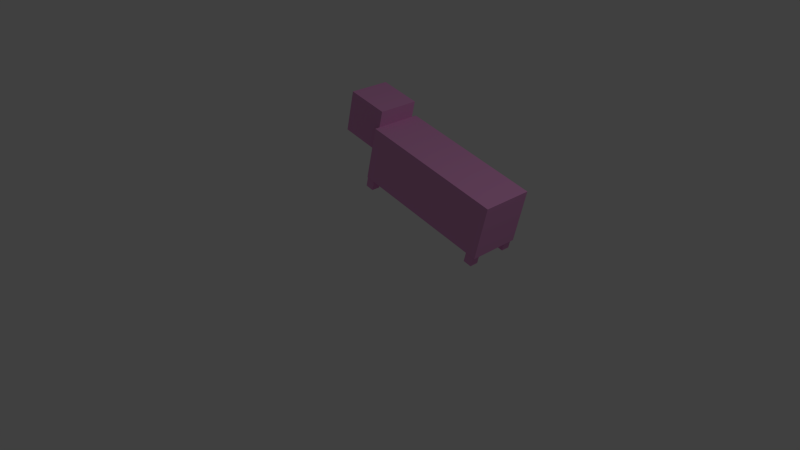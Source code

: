 # Source: cerdo.blend  (saved by Blender 2.69.0; exported with 4.5.12 LTS)
import bpy
from mathutils import Matrix  # noqa: F401  (used for matrix-valued properties, if any)

bpy.ops.wm.read_factory_settings(use_empty=True)
scene = bpy.context.scene
scene.name = 'Scene'

# ---- collections
col_collection_1 = bpy.data.collections.new('Collection 1'); scene.collection.children.link(col_collection_1)

# ---- materials (node trees are filled in below, after node groups)
mat_ojocerinii = bpy.data.materials.new('OjoCerIniI')
mat_ojocerinii.alpha_threshold = 0.0
mat_ojocerinii.use_transparent_shadow = False
mat_ojocerinii.diffuse_color = (0.0, 0.0, 0.0, 1.0)
mat_ojocerinii.roughness = 0.5
mat_ojocerinii.line_color = (0.0, 0.0, 0.0, 1.0)
mat_cuerpocerdoini = bpy.data.materials.new('CuerpoCerdoIni')
mat_cuerpocerdoini.alpha_threshold = 0.0
mat_cuerpocerdoini.use_transparent_shadow = False
mat_cuerpocerdoini.diffuse_color = (0.8, 0.3394, 0.6632, 1.0)
mat_cuerpocerdoini.roughness = 0.5
mat_cuerpocerdoini.line_color = (0.0, 0.0, 0.0, 1.0)
mat_ojocinid = bpy.data.materials.new('OJoCIniD')
mat_ojocinid.alpha_threshold = 0.0
mat_ojocinid.use_transparent_shadow = False
mat_ojocinid.diffuse_color = (0.0, 0.0, 0.0, 1.0)
mat_ojocinid.roughness = 0.5
mat_ojocinid.line_color = (0.0, 0.0, 0.0, 1.0)

# ---- material node trees

# ---- world
world_world = bpy.data.worlds.new('World'); scene.world = world_world
world_world.color = (0.05088, 0.05088, 0.05088)
world_world.use_sun_shadow = False
world_world.sun_shadow_jitter_overblur = 0.0
world_world.cycles.sampling_method = 'MANUAL'
world_world.cycles.sample_map_resolution = 256

# ---- cameras
cam_camera = bpy.data.cameras.new('Camera')
cam_camera.clip_end = 100.0
cam_camera.lens = 35.0
cam_camera.sensor_width = 32.0
cam_camera.sensor_height = 18.0
cam_camera.ortho_scale = 7.314
cam_camera.dof.focus_distance = 0.0
cam_camera.dof.aperture_fstop = 128.0

# ---- lights
light_lamp = bpy.data.lights.new('Lamp', 'POINT')
light_lamp.transmission_factor = 0.0
light_lamp.cutoff_distance = 30.0
light_lamp.energy = 100.0
light_lamp.shadow_buffer_clip_start = 1.001
light_lamp.shadow_soft_size = 0.1
light_lamp.shadow_maximum_resolution = 0.006
light_lamp.use_absolute_resolution = True
light_lamp.cycles.use_multiple_importance_sampling = False

# ---- meshes
me_cerdoini = bpy.data.meshes.new('CerdoIni')
me_cerdoini.from_pydata([(-0.3784, -0.1351, 1.149), (-0.4449, -0.09335, 1.121), (-0.3679, -0.06754, 1.102), (-0.3203, -0.1351, 1.089), (-0.3679, -0.2027, 1.102), (-0.4449, -0.1769, 1.121), (-0.4279, -0.06754, 1.043), (-0.3509, -0.09335, 1.024), (-0.3509, -0.1769, 1.024), (-0.4279, -0.2027, 1.043), (-0.4755, -0.1351, 1.055), (-0.4174, -0.1351, 0.9955), (-0.3688, -0.0954, 1.135), (-0.4141, -0.1106, 1.146), (-0.4079, -0.07085, 1.118), (-0.4531, -0.1351, 1.13), (-0.4141, -0.1597, 1.146), (-0.3408, -0.1351, 1.128), (-0.3346, -0.0954, 1.1), (-0.3688, -0.1748, 1.135), (-0.3346, -0.1748, 1.1), (-0.4079, -0.1994, 1.118), (-0.4711, -0.1106, 1.091), (-0.4711, -0.1597, 1.091), (-0.3979, -0.05568, 1.072), (-0.4431, -0.07085, 1.084), (-0.3246, -0.1106, 1.054), (-0.3526, -0.07085, 1.061), (-0.3526, -0.1994, 1.061), (-0.3246, -0.1597, 1.054), (-0.4431, -0.1994, 1.084), (-0.3979, -0.2146, 1.072), (-0.4611, -0.0954, 1.045), (-0.3879, -0.07085, 1.027), (-0.3426, -0.1351, 1.015), (-0.3879, -0.1994, 1.027), (-0.4611, -0.1748, 1.045), (-0.427, -0.0954, 1.01), (-0.4549, -0.1351, 1.017), (-0.3817, -0.1106, 0.9987), (-0.3817, -0.1597, 0.9987), (-0.427, -0.1748, 1.01), (-0.4972, -0.2425, 0.9299), (-0.3892, -0.2425, 0.9026), (-0.4998, -0.2436, 0.9194), (-0.3919, -0.2436, 0.892), (-0.5024, -0.2467, 0.9092), (-0.3945, -0.2467, 0.8819), (-0.5048, -0.2519, 0.8999), (-0.3968, -0.2519, 0.8726), (-0.5068, -0.2588, 0.8917), (-0.3989, -0.2588, 0.8644), (-0.5085, -0.2672, 0.885), (-0.4006, -0.2672, 0.8577), (-0.5098, -0.2769, 0.88), (-0.4019, -0.2769, 0.8527), (-0.5106, -0.2873, 0.877), (-0.4026, -0.2873, 0.8496), (-0.5108, -0.2982, 0.8759), (-0.4029, -0.2982, 0.8486), (-0.5106, -0.309, 0.877), (-0.4026, -0.309, 0.8496), (-0.5098, -0.3195, 0.88), (-0.4019, -0.3195, 0.8527), (-0.5085, -0.3291, 0.885), (-0.4006, -0.3291, 0.8577), (-0.5068, -0.3375, 0.8917), (-0.3989, -0.3375, 0.8644), (-0.5048, -0.3444, 0.8999), (-0.3968, -0.3444, 0.8726), (-0.5024, -0.3496, 0.9092), (-0.3945, -0.3496, 0.8819), (-0.4998, -0.3528, 0.9194), (-0.3919, -0.3528, 0.892), (-0.4972, -0.3538, 0.9299), (-0.3892, -0.3538, 0.9026), (-0.4945, -0.3528, 0.9404), (-0.3866, -0.3528, 0.9131), (-0.4919, -0.3496, 0.9505), (-0.384, -0.3496, 0.9232), (-0.4896, -0.3444, 0.9599), (-0.3817, -0.3444, 0.9326), (-0.4875, -0.3375, 0.968), (-0.3796, -0.3375, 0.9407), (-0.4858, -0.3291, 0.9748), (-0.3779, -0.3291, 0.9474), (-0.4846, -0.3195, 0.9797), (-0.3766, -0.3195, 0.9524), (-0.4838, -0.309, 0.9828), (-0.3758, -0.309, 0.9555), (-0.4835, -0.2982, 0.9839), (-0.3756, -0.2982, 0.9565), (-0.4838, -0.2873, 0.9828), (-0.3758, -0.2873, 0.9555), (-0.4846, -0.2769, 0.9797), (-0.3766, -0.2769, 0.9524), (-0.4858, -0.2672, 0.9748), (-0.3779, -0.2672, 0.9474), (-0.4875, -0.2588, 0.968), (-0.3796, -0.2588, 0.9407), (-0.4896, -0.2519, 0.9599), (-0.3817, -0.2519, 0.9326), (-0.4919, -0.2467, 0.9505), (-0.384, -0.2467, 0.9232), (-0.4945, -0.2436, 0.9404), (-0.3866, -0.2436, 0.9131), (0.09457, 0.05984, 0.1298), (0.09457, -0.05984, 0.1298), (-0.02146, -0.05984, 0.1592), (-0.02146, 0.05984, 0.1592), (0.05801, 0.05984, -0.01468), (0.05801, -0.05984, -0.01468), (-0.05801, -0.05984, 0.01468), (-0.05801, 0.05984, 0.01468), (-0.4971, -0.5883, 0.6805), (-0.4971, -0.008015, 0.6805), (0.0655, -0.008015, 0.5381), (0.0655, -0.5883, 0.5381), (-0.3547, -0.5883, 1.243), (-0.3547, -0.008015, 1.243), (0.2078, -0.008015, 1.101), (0.2078, -0.5883, 1.101), (1.906, 0.06311, -0.3432), (1.906, -0.6594, -0.3432), (-0.03337, -0.6594, 0.1473), (-0.03337, 0.06311, 0.1473), (2.09, 0.06311, 0.3866), (2.09, -0.6594, 0.3866), (0.1513, -0.6594, 0.8772), (0.1513, 0.06311, 0.8772), (0.09457, -0.537, 0.1298), (0.09457, -0.6567, 0.1298), (-0.02146, -0.6567, 0.1592), (-0.02146, -0.537, 0.1592), (0.05801, -0.537, -0.01468), (0.05801, -0.6567, -0.01468), (-0.05801, -0.6567, 0.01468), (-0.05801, -0.537, 0.01468), (1.884, -0.537, -0.3229), (1.884, -0.6567, -0.3229), (1.768, -0.6567, -0.2935), (1.768, -0.537, -0.2935), (1.847, -0.537, -0.4674), (1.847, -0.6567, -0.4674), (1.731, -0.6567, -0.438), (1.731, -0.537, -0.438), (1.884, 0.05029, -0.3229), (1.884, -0.06939, -0.3229), (1.768, -0.06939, -0.2935), (1.768, 0.05029, -0.2935), (1.847, 0.05029, -0.4674), (1.847, -0.06939, -0.4674), (1.731, -0.06939, -0.438), (1.731, 0.05029, -0.438), (-0.3784, -0.446, 1.149), (-0.4449, -0.4042, 1.121), (-0.3679, -0.3784, 1.102), (-0.3203, -0.446, 1.089), (-0.3679, -0.5135, 1.102), (-0.4449, -0.4877, 1.121), (-0.4279, -0.3784, 1.043), (-0.3509, -0.4042, 1.024), (-0.3509, -0.4877, 1.024), (-0.4279, -0.5135, 1.043), (-0.4755, -0.446, 1.055), (-0.4174, -0.446, 0.9955), (-0.3688, -0.4062, 1.135), (-0.4141, -0.4214, 1.146), (-0.4079, -0.3817, 1.118), (-0.4531, -0.446, 1.13), (-0.4141, -0.4705, 1.146), (-0.3408, -0.446, 1.128), (-0.3346, -0.4062, 1.1), (-0.3688, -0.4857, 1.135), (-0.3346, -0.4857, 1.1), (-0.4079, -0.5102, 1.118), (-0.4711, -0.4214, 1.091), (-0.4711, -0.4705, 1.091), (-0.3979, -0.3665, 1.072), (-0.4431, -0.3817, 1.084), (-0.3246, -0.4214, 1.054), (-0.3526, -0.3817, 1.061), (-0.3526, -0.5102, 1.061), (-0.3246, -0.4705, 1.054), (-0.4431, -0.5102, 1.084), (-0.3979, -0.5254, 1.072), (-0.4611, -0.4062, 1.045), (-0.3879, -0.3817, 1.027), (-0.3426, -0.446, 1.015), (-0.3879, -0.5102, 1.027), (-0.4611, -0.4857, 1.045), (-0.427, -0.4062, 1.01), (-0.4549, -0.446, 1.017), (-0.3817, -0.4214, 0.9987), (-0.3817, -0.4705, 0.9987), (-0.427, -0.4857, 1.01)], [], [(0, 13, 12), (1, 13, 15), (0, 12, 17), (0, 17, 19), (0, 19, 16), (1, 15, 22), (2, 14, 24), (3, 18, 26), (4, 20, 28), (5, 21, 30), (1, 22, 25), (2, 24, 27), (3, 26, 29), (4, 28, 31), (5, 30, 23), (6, 32, 37), (7, 33, 39), (8, 34, 40), (9, 35, 41), (10, 36, 38), (12, 14, 2), (12, 13, 14), (13, 1, 14), (15, 16, 5), (15, 13, 16), (13, 0, 16), (17, 18, 3), (17, 12, 18), (12, 2, 18), (19, 20, 4), (19, 17, 20), (17, 3, 20), (16, 21, 5), (16, 19, 21), (19, 4, 21), (22, 23, 10), (22, 15, 23), (15, 5, 23), (24, 25, 6), (24, 14, 25), (14, 1, 25), (26, 27, 7), (26, 18, 27), (18, 2, 27), (28, 29, 8), (28, 20, 29), (20, 3, 29), (30, 31, 9), (30, 21, 31), (21, 4, 31), (25, 32, 6), (25, 22, 32), (22, 10, 32), (27, 33, 7), (27, 24, 33), (24, 6, 33), (29, 34, 8), (29, 26, 34), (26, 7, 34), (31, 35, 9), (31, 28, 35), (28, 8, 35), (23, 36, 10), (23, 30, 36), (30, 9, 36), (37, 38, 11), (37, 32, 38), (32, 10, 38), (39, 37, 11), (39, 33, 37), (33, 6, 37), (40, 39, 11), (40, 34, 39), (34, 7, 39), (41, 40, 11), (41, 35, 40), (35, 8, 40), (38, 41, 11), (38, 36, 41), (36, 9, 41), (42, 43, 45, 44), (44, 45, 47, 46), (46, 47, 49, 48), (48, 49, 51, 50), (50, 51, 53, 52), (52, 53, 55, 54), (54, 55, 57, 56), (56, 57, 59, 58), (58, 59, 61, 60), (60, 61, 63, 62), (62, 63, 65, 64), (64, 65, 67, 66), (66, 67, 69, 68), (68, 69, 71, 70), (70, 71, 73, 72), (72, 73, 75, 74), (74, 75, 77, 76), (76, 77, 79, 78), (78, 79, 81, 80), (80, 81, 83, 82), (82, 83, 85, 84), (84, 85, 87, 86), (86, 87, 89, 88), (88, 89, 91, 90), (90, 91, 93, 92), (92, 93, 95, 94), (94, 95, 97, 96), (96, 97, 99, 98), (98, 99, 101, 100), (100, 101, 103, 102), (45, 43, 105, 103, 101, 99, 97, 95, 93, 91, 89, 87, 85, 83, 81, 79, 77, 75, 73, 71, 69, 67, 65, 63, 61, 59, 57, 55, 53, 51, 49, 47), (104, 105, 43, 42), (102, 103, 105, 104), (42, 44, 46, 48, 50, 52, 54, 56, 58, 60, 62, 64, 66, 68, 70, 72, 74, 76, 78, 80, 82, 84, 86, 88, 90, 92, 94, 96, 98, 100, 102, 104), (110, 111, 107, 106), (111, 112, 108, 107), (112, 113, 109, 108), (113, 110, 106, 109), (106, 107, 108, 109), (113, 112, 111, 110), (118, 119, 115, 114), (119, 120, 116, 115), (120, 121, 117, 116), (121, 118, 114, 117), (114, 115, 116, 117), (121, 120, 119, 118), (122, 123, 124, 125), (126, 129, 128, 127), (122, 126, 127, 123), (123, 127, 128, 124), (124, 128, 129, 125), (126, 122, 125, 129), (134, 135, 131, 130), (135, 136, 132, 131), (136, 137, 133, 132), (137, 134, 130, 133), (130, 131, 132, 133), (137, 136, 135, 134), (142, 143, 139, 138), (143, 144, 140, 139), (144, 145, 141, 140), (145, 142, 138, 141), (138, 139, 140, 141), (145, 144, 143, 142), (150, 151, 147, 146), (151, 152, 148, 147), (152, 153, 149, 148), (153, 150, 146, 149), (146, 147, 148, 149), (153, 152, 151, 150), (154, 167, 166), (155, 167, 169), (154, 166, 171), (154, 171, 173), (154, 173, 170), (155, 169, 176), (156, 168, 178), (157, 172, 180), (158, 174, 182), (159, 175, 184), (155, 176, 179), (156, 178, 181), (157, 180, 183), (158, 182, 185), (159, 184, 177), (160, 186, 191), (161, 187, 193), (162, 188, 194), (163, 189, 195), (164, 190, 192), (166, 168, 156), (166, 167, 168), (167, 155, 168), (169, 170, 159), (169, 167, 170), (167, 154, 170), (171, 172, 157), (171, 166, 172), (166, 156, 172), (173, 174, 158), (173, 171, 174), (171, 157, 174), (170, 175, 159), (170, 173, 175), (173, 158, 175), (176, 177, 164), (176, 169, 177), (169, 159, 177), (178, 179, 160), (178, 168, 179), (168, 155, 179), (180, 181, 161), (180, 172, 181), (172, 156, 181), (182, 183, 162), (182, 174, 183), (174, 157, 183), (184, 185, 163), (184, 175, 185), (175, 158, 185), (179, 186, 160), (179, 176, 186), (176, 164, 186), (181, 187, 161), (181, 178, 187), (178, 160, 187), (183, 188, 162), (183, 180, 188), (180, 161, 188), (185, 189, 163), (185, 182, 189), (182, 162, 189), (177, 190, 164), (177, 184, 190), (184, 163, 190), (191, 192, 165), (191, 186, 192), (186, 164, 192), (193, 191, 165), (193, 187, 191), (187, 160, 191), (194, 193, 165), (194, 188, 193), (188, 161, 193), (195, 194, 165), (195, 189, 194), (189, 162, 194), (192, 195, 165), (192, 190, 195), (190, 163, 195)])
me_cerdoini.polygons.foreach_set('material_index', [0, 0, 0, 0, 0, 0, 0, 0, 0, 0, 0, 0, 0, 0, 0, 0, 0, 0, 0, 0, 0, 0, 0, 0, 0, 0, 0, 0, 0, 0, 0, 0, 0, 0, 0, 0, 0, 0, 0, 0, 0, 0, 0, 0, 0, 0, 0, 0, 0, 0, 0, 0, 0, 0, 0, 0, 0, 0, 0, 0, 0, 0, 0, 0, 0, 0, 0, 0, 0, 0, 0, 0, 0, 0, 0, 0, 0, 0, 0, 0, 1, 1, 1, 1, 1, 1, 1, 1, 1, 1, 1, 1, 1, 1, 1, 1, 1, 1, 1, 1, 1, 1, 1, 1, 1, 1, 1, 1, 1, 1, 1, 1, 1, 1, 1, 1, 1, 1, 1, 1, 1, 1, 1, 1, 1, 1, 1, 1, 1, 1, 1, 1, 1, 1, 1, 1, 1, 1, 1, 1, 1, 1, 1, 1, 1, 1, 1, 1, 1, 1, 2, 2, 2, 2, 2, 2, 2, 2, 2, 2, 2, 2, 2, 2, 2, 2, 2, 2, 2, 2, 2, 2, 2, 2, 2, 2, 2, 2, 2, 2, 2, 2, 2, 2, 2, 2, 2, 2, 2, 2, 2, 2, 2, 2, 2, 2, 2, 2, 2, 2, 2, 2, 2, 2, 2, 2, 2, 2, 2, 2, 2, 2, 2, 2, 2, 2, 2, 2, 2, 2, 2, 2, 2, 2, 2, 2, 2, 2, 2, 2])
me_cerdoini.materials.append(mat_ojocerinii)
me_cerdoini.materials.append(mat_cuerpocerdoini)
me_cerdoini.materials.append(mat_ojocinid)
me_cerdoini.use_remesh_preserve_volume = False
me_cerdoini.use_remesh_preserve_attributes = False
me_cerdoini.use_mirror_vertex_groups = False
me_cerdoini.update()
arm_armature = bpy.data.armatures.new('Armature')  # bones are not reproduced

# ---- objects
ob_armature = bpy.data.objects.new('Armature', arm_armature)
ob_cerdoini = bpy.data.objects.new('CerdoIni', me_cerdoini)
ob_lamp = bpy.data.objects.new('Lamp', light_lamp)
ob_camera = bpy.data.objects.new('Camera', cam_camera)

# ---- transforms, parenting, visibility, modifiers, constraints
ob_armature.location = (-0.6357, 1.159, 1.316)
ob_armature.lineart.crease_threshold = 0.0
ob_cerdoini.parent = ob_armature
ob_cerdoini.matrix_parent_inverse = Matrix(((1.0, 0.0, 0.0, 0.6357), (0.0, 1.0, -5.96e-08, -1.159), (0.0, 0.0, 1.0, -1.316), (0.0, 0.0, 0.0, 1.0)))
ob_cerdoini.location = (-0.6257, 1.159, 0.5762)
ob_cerdoini.lineart.crease_threshold = 0.0
_vg = ob_cerdoini.vertex_groups.new(name='Bone')
for _i, _w in zip([0, 1, 2, 3, 4, 5, 6, 7, 8, 9, 10, 11, 12, 13, 14, 15, 16, 17, 18, 19, 20, 21, 22, 23, 24, 25, 26, 27, 28, 29, 30, 31, 32, 33, 34, 35, 36, 37, 38, 39, 40, 41, 106, 107, 108, 109, 110, 111, 112, 113, 114, 115, 116, 117, 118, 119, 120, 121, 122, 123, 124, 125, 126, 127, 128, 129, 130, 131, 132, 133, 134, 135, 136, 137, 138, 139, 140, 141, 142, 143, 144, 145, 146, 147, 148, 149, 150, 151, 152, 153, 154, 155, 156, 157, 158, 159, 160, 161, 162, 163, 164, 165, 166, 167, 168, 169, 170, 171, 172, 173, 174, 175, 176, 177, 178, 179, 180, 181, 182, 183, 184, 185, 186, 187, 188, 189, 190, 191, 192, 193, 194, 195], [0.9937, 0.9937, 0.9938, 0.9939, 0.9937, 0.9937, 0.9937, 0.9938, 0.9938, 0.9937, 0.9937, 0.9937, 0.9938, 0.9937, 0.9937, 0.9937, 0.9937, 0.9938, 0.9938, 0.9937, 0.9938, 0.9937, 0.9937, 0.9937, 0.9937, 0.9937, 0.9939, 0.9938, 0.9938, 0.9938, 0.9937, 0.9937, 0.9937, 0.9938, 0.9938, 0.9937, 0.9937, 0.9937, 0.9937, 0.9937, 0.9937, 0.9937, 0.9999, 0.9999, 0.9999, 0.9999, 0.9999, 0.9999, 0.9999, 0.9999, 1.0, 1.0, 1.0, 1.0, 1.0, 1.0, 1.0, 1.0, 1.0, 1.0, 1.0, 1.0, 1.0, 1.0, 1.0, 1.0, 1.0, 1.0, 1.0, 1.0, 1.0, 1.0, 1.0, 1.0, 1.055, 1.055, 1.055, 1.055, 1.055, 1.055, 1.055, 1.055, 1.017, 1.017, 1.017, 1.017, 1.017, 1.017, 1.017, 1.017, 1.004, 1.004, 1.004, 1.004, 1.004, 1.004, 1.004, 1.004, 1.004, 1.004, 1.004, 1.004, 1.004, 1.004, 1.004, 1.004, 1.004, 1.004, 1.004, 1.004, 1.004, 1.004, 1.004, 1.004, 1.004, 1.004, 1.004, 1.004, 1.004, 1.004, 1.004, 1.004, 1.004, 1.004, 1.004, 1.004, 1.004, 1.004, 1.004, 1.004, 1.004, 1.004]): _vg.add([_i], _w, 'REPLACE')
_m = ob_cerdoini.modifiers.new('Armature', 'ARMATURE')
_m.object = ob_armature
ob_lamp.location = (4.076, 1.005, 5.904)
ob_lamp.rotation_euler = (0.6503, 0.05522, 1.866)
ob_lamp.lock_rotations_4d = False
ob_lamp.empty_display_type = 'ARROWS'
ob_lamp.color = (0.0, 0.0, 0.0, 0.0)
ob_lamp.lineart.crease_threshold = 0.0
ob_camera.location = (7.481, -6.508, 5.344)
ob_camera.rotation_euler = (1.109, 0.01082, 0.8149)
ob_camera.lock_rotations_4d = False
ob_camera.empty_display_type = 'ARROWS'
ob_camera.color = (0.0, 0.0, 0.0, 0.0)
ob_camera.display_type = 'WIRE'
ob_camera.lineart.crease_threshold = 0.0

# ---- collection membership
col_collection_1.objects.link(ob_armature)
col_collection_1.objects.link(ob_cerdoini)
col_collection_1.objects.link(ob_lamp)
col_collection_1.objects.link(ob_camera)

# ---- scene / render settings (as saved in the file)
scene.camera = ob_camera
scene.frame_start = 1; scene.frame_end = 250; scene.frame_set(250)
scene.render.engine = 'BLENDER_EEVEE_NEXT'
scene.render.image_settings.compression = 90
scene.render.resolution_percentage = 50
scene.render.dither_intensity = 0.0
scene.cycles.use_denoising = False
scene.cycles.samples = 10
scene.cycles.sampling_pattern = 'TABULATED_SOBOL'
scene.cycles.light_sampling_threshold = 0.0
scene.cycles.use_adaptive_sampling = False
scene.cycles.use_light_tree = False
scene.cycles.blur_glossy = 0.0
scene.cycles.volume_bounces = 1
scene.cycles.pixel_filter_type = 'GAUSSIAN'
scene.cycles.sample_clamp_indirect = 0.0
scene.view_settings.view_transform = 'Standard'
bpy.context.view_layer.update()
